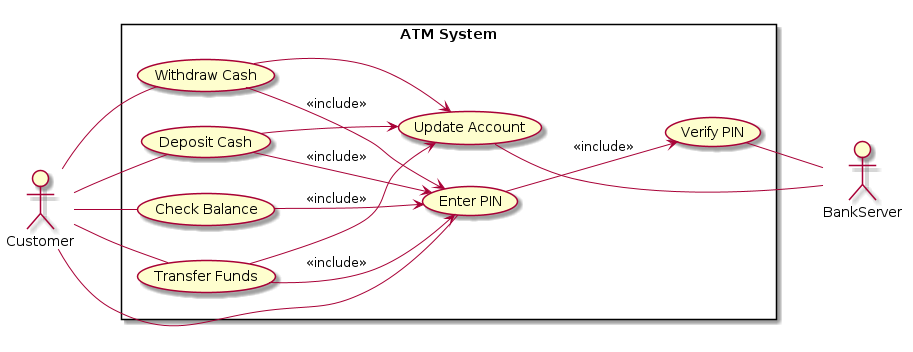

The diagram above was rendered by PlantUML. Its source (embedded in the PNG):
@startuml
left to right direction

actor Customer
actor BankServer

rectangle "ATM System" {
  Customer -- (Enter PIN)
  Customer -- (Withdraw Cash)
  Customer -- (Deposit Cash)
  Customer -- (Check Balance)
  Customer -- (Transfer Funds)

  (Withdraw Cash) --> (Enter PIN) : <<include>>
  (Deposit Cash) --> (Enter PIN) : <<include>>
  (Check Balance) --> (Enter PIN) : <<include>>
  (Transfer Funds) --> (Enter PIN) : <<include>>

  (Verify PIN) -- BankServer
  (Update Account) -- BankServer

  (Enter PIN) --> (Verify PIN) : <<include>>
  (Withdraw Cash) --> (Update Account)
  (Deposit Cash) --> (Update Account)
  (Transfer Funds) --> (Update Account)

}

@enduml